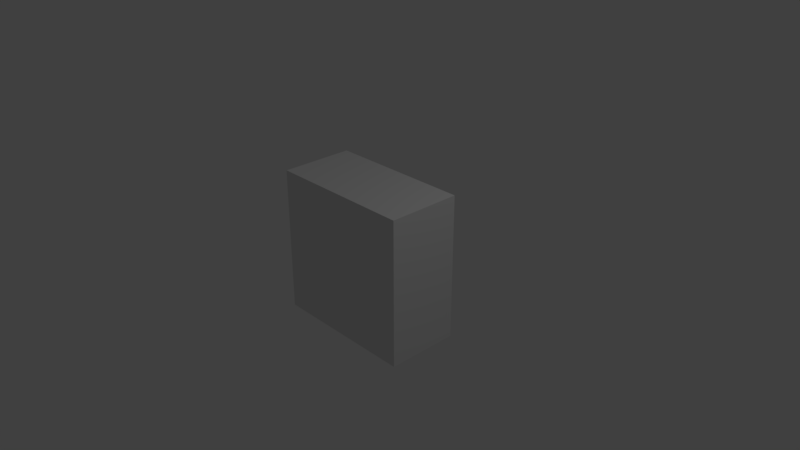 # Source: Test.blend  (saved by Blender 2.79.0; exported with 4.5.12 LTS)
import bpy
from mathutils import Matrix  # noqa: F401  (used for matrix-valued properties, if any)

bpy.ops.wm.read_factory_settings(use_empty=True)
scene = bpy.context.scene
scene.name = 'Scene'

# ---- collections
col_collection_1 = bpy.data.collections.new('Collection 1'); scene.collection.children.link(col_collection_1)

# ---- materials (node trees are filled in below, after node groups)
mat_material = bpy.data.materials.new('Material')
mat_material.alpha_threshold = 0.0
mat_material.use_transparent_shadow = False
mat_material.roughness = 0.5
mat_material.line_color = (0.0, 0.0, 0.0, 1.0)

# ---- material node trees

# ---- world
world_world = bpy.data.worlds.new('World'); scene.world = world_world
world_world.color = (0.05088, 0.05088, 0.05088)
world_world.use_sun_shadow = False
world_world.sun_shadow_jitter_overblur = 0.0
world_world.cycles.sampling_method = 'MANUAL'

# ---- cameras
cam_camera = bpy.data.cameras.new('Camera')
cam_camera.clip_end = 100.0
cam_camera.lens = 35.0
cam_camera.sensor_width = 32.0
cam_camera.sensor_height = 18.0
cam_camera.ortho_scale = 7.314
cam_camera.dof.focus_distance = 0.0
cam_camera.dof.aperture_fstop = 128.0

# ---- lights
light_lamp = bpy.data.lights.new('Lamp', 'POINT')
light_lamp.transmission_factor = 0.0
light_lamp.cutoff_distance = 30.0
light_lamp.energy = 100.0
light_lamp.shadow_buffer_clip_start = 1.001
light_lamp.shadow_soft_size = 0.1
light_lamp.shadow_maximum_resolution = 0.006
light_lamp.use_absolute_resolution = True

# ---- meshes
me_cube = bpy.data.meshes.new('Cube')
me_cube.from_pydata([(1.0, 1.0, -1.0), (1.0, -1.0, -1.0), (-1.0, -1.0, -1.0), (-1.0, 1.0, -1.0), (1.0, 1.0, 1.0), (1.0, -1.0, 1.0), (-1.0, -1.0, 1.0), (-1.0, 1.0, 1.0)], [], [(0, 1, 2, 3), (4, 7, 6, 5), (0, 4, 5, 1), (1, 5, 6, 2), (2, 6, 7, 3), (4, 0, 3, 7)])
me_cube.materials.append(mat_material)
me_cube.use_remesh_preserve_volume = False
me_cube.use_remesh_preserve_attributes = False
me_cube.use_mirror_vertex_groups = False
me_cube.update()

# ---- objects
ob_cube = bpy.data.objects.new('Cube', me_cube)
ob_lamp = bpy.data.objects.new('Lamp', light_lamp)
ob_camera = bpy.data.objects.new('Camera', cam_camera)

# ---- transforms, parenting, visibility, modifiers, constraints
ob_cube.location = (0.0, 0.0, 0.0)
ob_cube.scale = (1.0, 0.5, 1.0)
ob_cube.lock_rotations_4d = False
ob_cube.empty_display_type = 'ARROWS'
ob_cube.lineart.crease_threshold = 0.0
ob_lamp.location = (4.076, 1.005, 5.904)
ob_lamp.rotation_euler = (0.6503, 0.05522, 1.866)
ob_lamp.lock_rotations_4d = False
ob_lamp.empty_display_type = 'ARROWS'
ob_lamp.color = (0.0, 0.0, 0.0, 0.0)
ob_lamp.lineart.crease_threshold = 0.0
ob_camera.location = (7.481, -6.508, 5.344)
ob_camera.rotation_euler = (1.109, 0.0, 0.8149)
ob_camera.lock_rotations_4d = False
ob_camera.empty_display_type = 'ARROWS'
ob_camera.color = (0.0, 0.0, 0.0, 0.0)
ob_camera.display_type = 'WIRE'
ob_camera.lineart.crease_threshold = 0.0

# ---- collection membership
col_collection_1.objects.link(ob_cube)
col_collection_1.objects.link(ob_lamp)
col_collection_1.objects.link(ob_camera)

# ---- scene / render settings (as saved in the file)
scene.camera = ob_camera
scene.frame_start = 1; scene.frame_end = 250; scene.frame_set(1)
scene.render.engine = 'BLENDER_EEVEE_NEXT'
scene.render.resolution_percentage = 50
scene.render.dither_intensity = 0.0
scene.cycles.use_denoising = False
scene.cycles.samples = 128
scene.cycles.sampling_pattern = 'TABULATED_SOBOL'
scene.cycles.use_adaptive_sampling = False
scene.cycles.use_light_tree = False
scene.cycles.blur_glossy = 0.0
scene.cycles.sample_clamp_indirect = 0.0
scene.view_settings.view_transform = 'Standard'
bpy.context.view_layer.update()
